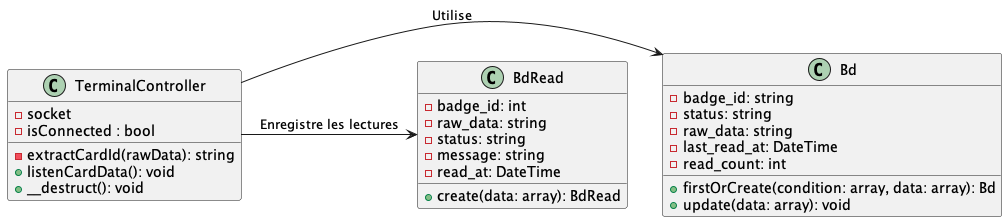

The diagram above was rendered by PlantUML. Its source (embedded in the PNG):
@startuml listenCardDataClasse
class TerminalController {
    - socket
    - isConnected : bool
    - extractCardId(rawData): string
    + listenCardData(): void
    + __destruct(): void
}

class Bd {
    + firstOrCreate(condition: array, data: array): Bd
    + update(data: array): void
    - badge_id: string
    - status: string
    - raw_data: string
    - last_read_at: DateTime
    - read_count: int
}

class BdRead {
    + create(data: array): BdRead
    - badge_id: int
    - raw_data: string
    - status: string
    - message: string
    - read_at: DateTime
}

TerminalController -> Bd : "Utilise"
TerminalController -> BdRead : "Enregistre les lectures"
@enduml